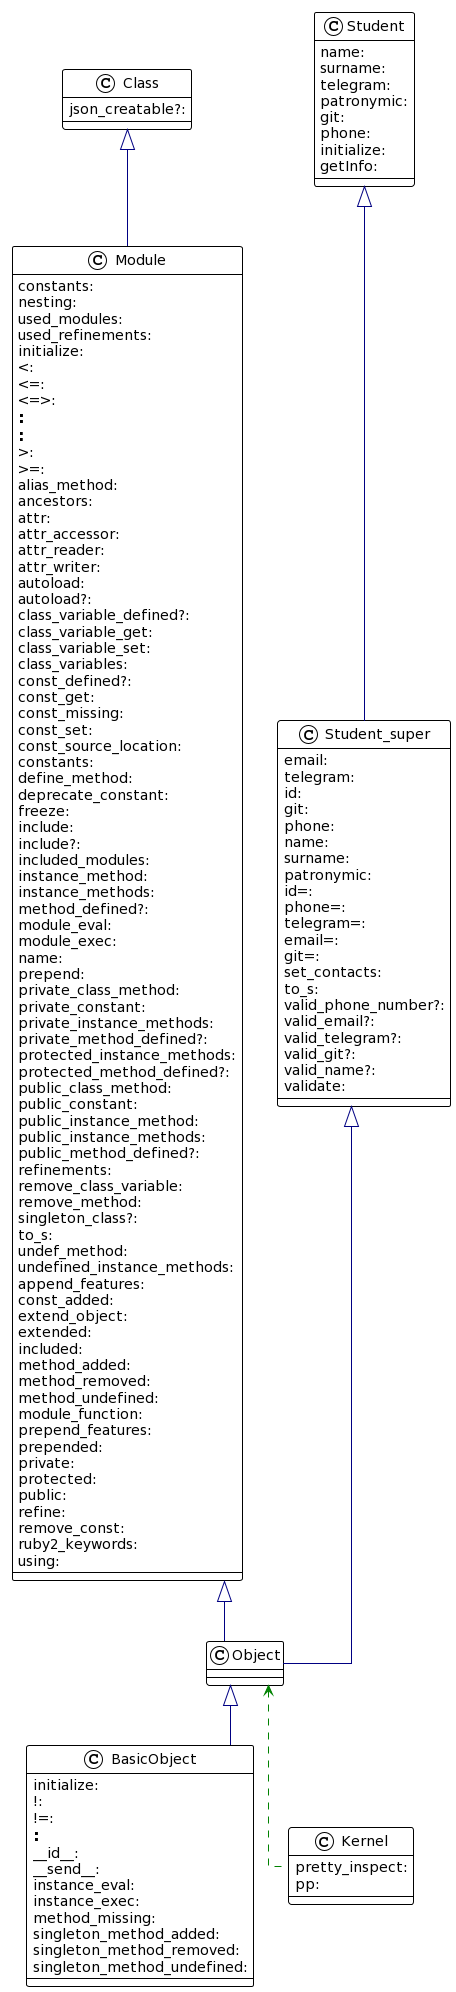

The diagram above was rendered by PlantUML. Its source (embedded in the PNG):
@startuml
!theme plain
top to bottom direction
skinparam linetype ortho

class BasicObject {
   initialize: 
   !: 
   !=: 
   ==: 
   __id__: 
   __send__: 
   instance_eval: 
   instance_exec: 
   method_missing: 
   singleton_method_added: 
   singleton_method_removed: 
   singleton_method_undefined: 
}
class Class {
   json_creatable?: 
}
class Kernel {
   pretty_inspect: 
   pp: 
}
class Module {
   constants: 
   nesting: 
   used_modules: 
   used_refinements: 
   initialize: 
   <: 
   <=: 
   <=>: 
   ==: 
   ===: 
   >: 
   >=: 
   alias_method: 
   ancestors: 
   attr: 
   attr_accessor: 
   attr_reader: 
   attr_writer: 
   autoload: 
   autoload?: 
   class_variable_defined?: 
   class_variable_get: 
   class_variable_set: 
   class_variables: 
   const_defined?: 
   const_get: 
   const_missing: 
   const_set: 
   const_source_location: 
   constants: 
   define_method: 
   deprecate_constant: 
   freeze: 
   include: 
   include?: 
   included_modules: 
   instance_method: 
   instance_methods: 
   method_defined?: 
   module_eval: 
   module_exec: 
   name: 
   prepend: 
   private_class_method: 
   private_constant: 
   private_instance_methods: 
   private_method_defined?: 
   protected_instance_methods: 
   protected_method_defined?: 
   public_class_method: 
   public_constant: 
   public_instance_method: 
   public_instance_methods: 
   public_method_defined?: 
   refinements: 
   remove_class_variable: 
   remove_method: 
   singleton_class?: 
   to_s: 
   undef_method: 
   undefined_instance_methods: 
   append_features: 
   const_added: 
   extend_object: 
   extended: 
   included: 
   method_added: 
   method_removed: 
   method_undefined: 
   module_function: 
   prepend_features: 
   prepended: 
   private: 
   protected: 
   public: 
   refine: 
   remove_const: 
   ruby2_keywords: 
   using: 
}
class Object
class Student {
   name: 
   surname: 
   telegram: 
   patronymic: 
   git: 
   phone: 
   initialize: 
   getInfo: 
}
class Student_super {
   email: 
   telegram: 
   id: 
   git: 
   phone: 
   name: 
   surname: 
   patronymic: 
   id=: 
   phone=: 
   telegram=: 
   email=: 
   git=: 
   set_contacts: 
   to_s: 
   valid_phone_number?: 
   valid_email?: 
   valid_telegram?: 
   valid_git?: 
   valid_name?: 
   validate: 
}

Class          ^-[#000082,plain]-  Module        
Module         ^-[#000082,plain]-  Object        
Object         ^-[#000082,plain]-  BasicObject   
Object         <-[#008200,dashed]-  Kernel        
Student        ^-[#000082,plain]-  Student_super 
Student_super  ^-[#000082,plain]-  Object
@enduml